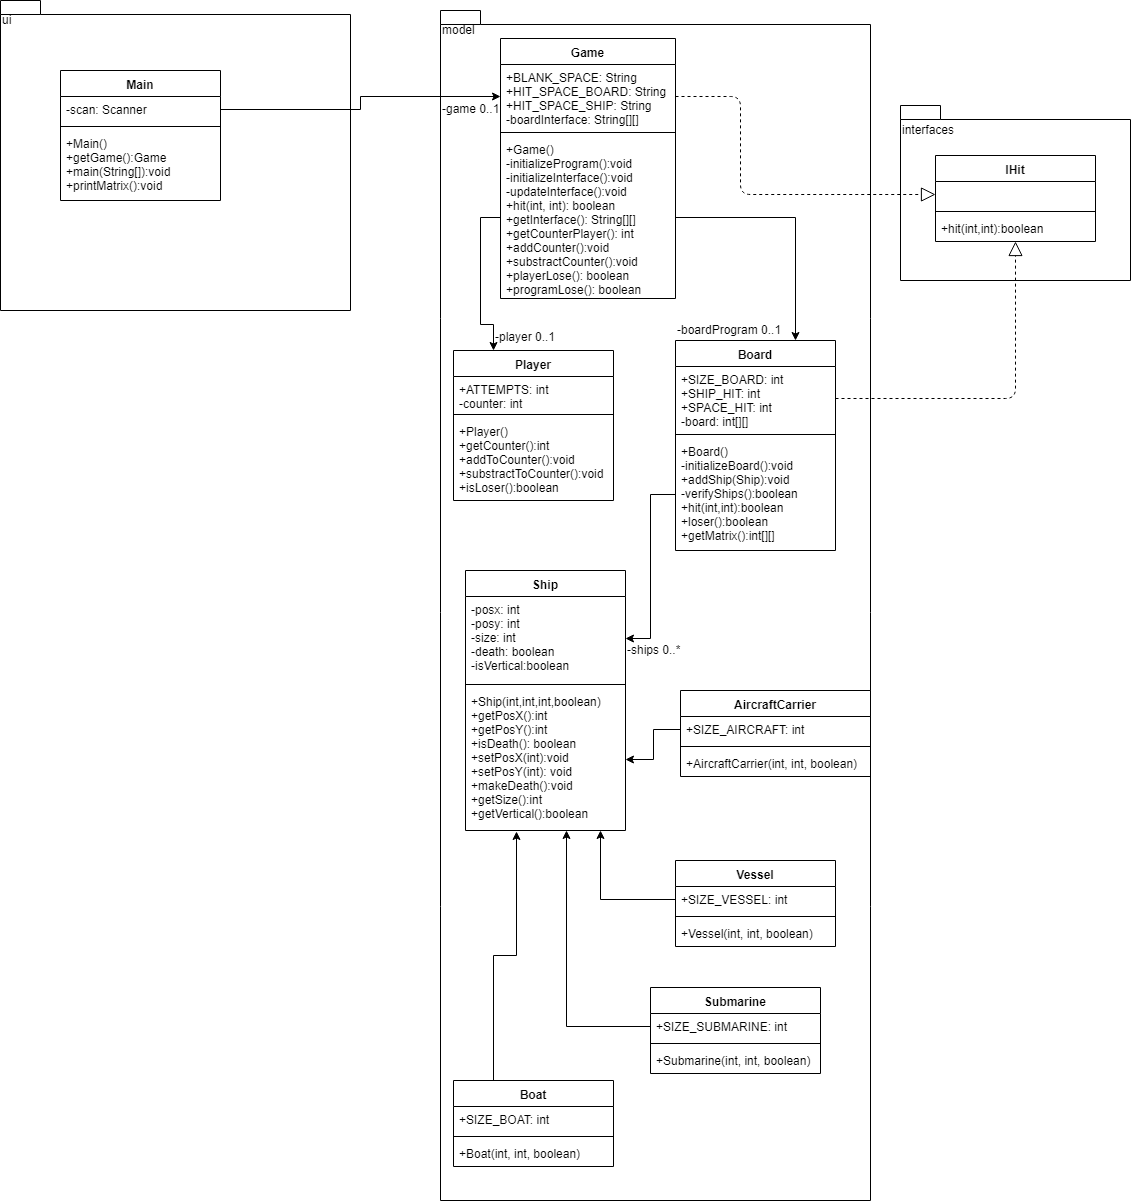

The diagram above was exported from draw.io. Its source (the exported page's mxGraphModel, read from the mxfile embedded in the PNG):
<mxGraphModel dx="1999" dy="585" grid="1" gridSize="10" guides="1" tooltips="1" connect="1" arrows="1" fold="1" page="1" pageScale="1" pageWidth="827" pageHeight="1169" math="0" shadow="0">
  <root>
    <mxCell id="0" />
    <mxCell id="1" parent="0" />
    <mxCell id="SK4igmy3VwFKIbud6Pfa-1" value="" style="shape=folder;fontStyle=1;spacingTop=10;tabWidth=40;tabHeight=14;tabPosition=left;html=1;" vertex="1" parent="1">
      <mxGeometry x="-120" y="60" width="350" height="310" as="geometry" />
    </mxCell>
    <mxCell id="SK4igmy3VwFKIbud6Pfa-2" value="" style="shape=folder;fontStyle=1;spacingTop=10;tabWidth=40;tabHeight=14;tabPosition=left;html=1;" vertex="1" parent="1">
      <mxGeometry x="780" y="165" width="230" height="175" as="geometry" />
    </mxCell>
    <mxCell id="SK4igmy3VwFKIbud6Pfa-3" value="" style="shape=folder;fontStyle=1;spacingTop=10;tabWidth=40;tabHeight=14;tabPosition=left;html=1;" vertex="1" parent="1">
      <mxGeometry x="320" y="70" width="430" height="1190" as="geometry" />
    </mxCell>
    <mxCell id="SK4igmy3VwFKIbud6Pfa-4" value="ui" style="text;html=1;resizable=0;points=[];autosize=1;align=left;verticalAlign=top;spacingTop=-4;" vertex="1" parent="1">
      <mxGeometry x="-120" y="70" width="20" height="20" as="geometry" />
    </mxCell>
    <mxCell id="SK4igmy3VwFKIbud6Pfa-5" value="Main" style="swimlane;fontStyle=1;align=center;verticalAlign=top;childLayout=stackLayout;horizontal=1;startSize=26;horizontalStack=0;resizeParent=1;resizeParentMax=0;resizeLast=0;collapsible=1;marginBottom=0;" vertex="1" parent="1">
      <mxGeometry x="-60" y="130" width="160" height="130" as="geometry" />
    </mxCell>
    <mxCell id="SK4igmy3VwFKIbud6Pfa-6" value="-scan: Scanner" style="text;strokeColor=none;fillColor=none;align=left;verticalAlign=top;spacingLeft=4;spacingRight=4;overflow=hidden;rotatable=0;points=[[0,0.5],[1,0.5]];portConstraint=eastwest;" vertex="1" parent="SK4igmy3VwFKIbud6Pfa-5">
      <mxGeometry y="26" width="160" height="26" as="geometry" />
    </mxCell>
    <mxCell id="SK4igmy3VwFKIbud6Pfa-7" value="" style="line;strokeWidth=1;fillColor=none;align=left;verticalAlign=middle;spacingTop=-1;spacingLeft=3;spacingRight=3;rotatable=0;labelPosition=right;points=[];portConstraint=eastwest;" vertex="1" parent="SK4igmy3VwFKIbud6Pfa-5">
      <mxGeometry y="52" width="160" height="8" as="geometry" />
    </mxCell>
    <mxCell id="SK4igmy3VwFKIbud6Pfa-8" value="+Main()&#10;+getGame():Game&#10;+main(String[]):void&#10;+printMatrix():void&#10;" style="text;strokeColor=none;fillColor=none;align=left;verticalAlign=top;spacingLeft=4;spacingRight=4;overflow=hidden;rotatable=0;points=[[0,0.5],[1,0.5]];portConstraint=eastwest;" vertex="1" parent="SK4igmy3VwFKIbud6Pfa-5">
      <mxGeometry y="60" width="160" height="70" as="geometry" />
    </mxCell>
    <mxCell id="SK4igmy3VwFKIbud6Pfa-9" value="Game" style="swimlane;fontStyle=1;align=center;verticalAlign=top;childLayout=stackLayout;horizontal=1;startSize=26;horizontalStack=0;resizeParent=1;resizeParentMax=0;resizeLast=0;collapsible=1;marginBottom=0;" vertex="1" parent="1">
      <mxGeometry x="380" y="98" width="175" height="260" as="geometry" />
    </mxCell>
    <mxCell id="SK4igmy3VwFKIbud6Pfa-10" value="+BLANK_SPACE: String&#10;+HIT_SPACE_BOARD: String&#10;+HIT_SPACE_SHIP: String&#10;-boardInterface: String[][]&#10;" style="text;strokeColor=none;fillColor=none;align=left;verticalAlign=top;spacingLeft=4;spacingRight=4;overflow=hidden;rotatable=0;points=[[0,0.5],[1,0.5]];portConstraint=eastwest;" vertex="1" parent="SK4igmy3VwFKIbud6Pfa-9">
      <mxGeometry y="26" width="175" height="64" as="geometry" />
    </mxCell>
    <mxCell id="SK4igmy3VwFKIbud6Pfa-11" value="" style="line;strokeWidth=1;fillColor=none;align=left;verticalAlign=middle;spacingTop=-1;spacingLeft=3;spacingRight=3;rotatable=0;labelPosition=right;points=[];portConstraint=eastwest;" vertex="1" parent="SK4igmy3VwFKIbud6Pfa-9">
      <mxGeometry y="90" width="175" height="8" as="geometry" />
    </mxCell>
    <mxCell id="SK4igmy3VwFKIbud6Pfa-12" value="+Game()&#10;-initializeProgram():void&#10;-initializeInterface():void&#10;-updateInterface():void&#10;+hit(int, int): boolean&#10;+getInterface(): String[][]&#10;+getCounterPlayer(): int&#10;+addCounter():void&#10;+substractCounter():void&#10;+playerLose(): boolean&#10;+programLose(): boolean&#10;" style="text;strokeColor=none;fillColor=none;align=left;verticalAlign=top;spacingLeft=4;spacingRight=4;overflow=hidden;rotatable=0;points=[[0,0.5],[1,0.5]];portConstraint=eastwest;" vertex="1" parent="SK4igmy3VwFKIbud6Pfa-9">
      <mxGeometry y="98" width="175" height="162" as="geometry" />
    </mxCell>
    <mxCell id="SK4igmy3VwFKIbud6Pfa-13" value="Player" style="swimlane;fontStyle=1;align=center;verticalAlign=top;childLayout=stackLayout;horizontal=1;startSize=26;horizontalStack=0;resizeParent=1;resizeParentMax=0;resizeLast=0;collapsible=1;marginBottom=0;" vertex="1" parent="1">
      <mxGeometry x="333" y="410" width="160" height="150" as="geometry" />
    </mxCell>
    <mxCell id="SK4igmy3VwFKIbud6Pfa-14" value="+ATTEMPTS: int&#10;-counter: int&#10;" style="text;strokeColor=none;fillColor=none;align=left;verticalAlign=top;spacingLeft=4;spacingRight=4;overflow=hidden;rotatable=0;points=[[0,0.5],[1,0.5]];portConstraint=eastwest;" vertex="1" parent="SK4igmy3VwFKIbud6Pfa-13">
      <mxGeometry y="26" width="160" height="34" as="geometry" />
    </mxCell>
    <mxCell id="SK4igmy3VwFKIbud6Pfa-15" value="" style="line;strokeWidth=1;fillColor=none;align=left;verticalAlign=middle;spacingTop=-1;spacingLeft=3;spacingRight=3;rotatable=0;labelPosition=right;points=[];portConstraint=eastwest;" vertex="1" parent="SK4igmy3VwFKIbud6Pfa-13">
      <mxGeometry y="60" width="160" height="8" as="geometry" />
    </mxCell>
    <mxCell id="SK4igmy3VwFKIbud6Pfa-16" value="+Player()&#10;+getCounter():int&#10;+addToCounter():void&#10;+substractToCounter():void&#10;+isLoser():boolean&#10;" style="text;strokeColor=none;fillColor=none;align=left;verticalAlign=top;spacingLeft=4;spacingRight=4;overflow=hidden;rotatable=0;points=[[0,0.5],[1,0.5]];portConstraint=eastwest;" vertex="1" parent="SK4igmy3VwFKIbud6Pfa-13">
      <mxGeometry y="68" width="160" height="82" as="geometry" />
    </mxCell>
    <mxCell id="SK4igmy3VwFKIbud6Pfa-17" value="Board" style="swimlane;fontStyle=1;align=center;verticalAlign=top;childLayout=stackLayout;horizontal=1;startSize=26;horizontalStack=0;resizeParent=1;resizeParentMax=0;resizeLast=0;collapsible=1;marginBottom=0;" vertex="1" parent="1">
      <mxGeometry x="555" y="400" width="160" height="210" as="geometry" />
    </mxCell>
    <mxCell id="SK4igmy3VwFKIbud6Pfa-18" value="+SIZE_BOARD: int&#10;+SHIP_HIT: int&#10;+SPACE_HIT: int&#10;-board: int[][]&#10;" style="text;strokeColor=none;fillColor=none;align=left;verticalAlign=top;spacingLeft=4;spacingRight=4;overflow=hidden;rotatable=0;points=[[0,0.5],[1,0.5]];portConstraint=eastwest;" vertex="1" parent="SK4igmy3VwFKIbud6Pfa-17">
      <mxGeometry y="26" width="160" height="64" as="geometry" />
    </mxCell>
    <mxCell id="SK4igmy3VwFKIbud6Pfa-19" value="" style="line;strokeWidth=1;fillColor=none;align=left;verticalAlign=middle;spacingTop=-1;spacingLeft=3;spacingRight=3;rotatable=0;labelPosition=right;points=[];portConstraint=eastwest;" vertex="1" parent="SK4igmy3VwFKIbud6Pfa-17">
      <mxGeometry y="90" width="160" height="8" as="geometry" />
    </mxCell>
    <mxCell id="SK4igmy3VwFKIbud6Pfa-20" value="+Board()&#10;-initializeBoard():void&#10;+addShip(Ship):void&#10;-verifyShips():boolean&#10;+hit(int,int):boolean&#10;+loser():boolean&#10;+getMatrix():int[][]&#10;" style="text;strokeColor=none;fillColor=none;align=left;verticalAlign=top;spacingLeft=4;spacingRight=4;overflow=hidden;rotatable=0;points=[[0,0.5],[1,0.5]];portConstraint=eastwest;" vertex="1" parent="SK4igmy3VwFKIbud6Pfa-17">
      <mxGeometry y="98" width="160" height="112" as="geometry" />
    </mxCell>
    <mxCell id="SK4igmy3VwFKIbud6Pfa-21" value="IHit" style="swimlane;fontStyle=1;align=center;verticalAlign=top;childLayout=stackLayout;horizontal=1;startSize=26;horizontalStack=0;resizeParent=1;resizeParentMax=0;resizeLast=0;collapsible=1;marginBottom=0;" vertex="1" parent="1">
      <mxGeometry x="815" y="215" width="160" height="86" as="geometry" />
    </mxCell>
    <mxCell id="SK4igmy3VwFKIbud6Pfa-22" value=" " style="text;strokeColor=none;fillColor=none;align=left;verticalAlign=top;spacingLeft=4;spacingRight=4;overflow=hidden;rotatable=0;points=[[0,0.5],[1,0.5]];portConstraint=eastwest;" vertex="1" parent="SK4igmy3VwFKIbud6Pfa-21">
      <mxGeometry y="26" width="160" height="26" as="geometry" />
    </mxCell>
    <mxCell id="SK4igmy3VwFKIbud6Pfa-23" value="" style="line;strokeWidth=1;fillColor=none;align=left;verticalAlign=middle;spacingTop=-1;spacingLeft=3;spacingRight=3;rotatable=0;labelPosition=right;points=[];portConstraint=eastwest;" vertex="1" parent="SK4igmy3VwFKIbud6Pfa-21">
      <mxGeometry y="52" width="160" height="8" as="geometry" />
    </mxCell>
    <mxCell id="SK4igmy3VwFKIbud6Pfa-24" value="+hit(int,int):boolean" style="text;strokeColor=none;fillColor=none;align=left;verticalAlign=top;spacingLeft=4;spacingRight=4;overflow=hidden;rotatable=0;points=[[0,0.5],[1,0.5]];portConstraint=eastwest;" vertex="1" parent="SK4igmy3VwFKIbud6Pfa-21">
      <mxGeometry y="60" width="160" height="26" as="geometry" />
    </mxCell>
    <mxCell id="SK4igmy3VwFKIbud6Pfa-25" value="interfaces" style="text;html=1;resizable=0;points=[];autosize=1;align=left;verticalAlign=top;spacingTop=-4;" vertex="1" parent="1">
      <mxGeometry x="780" y="180" width="70" height="20" as="geometry" />
    </mxCell>
    <mxCell id="SK4igmy3VwFKIbud6Pfa-26" value="model" style="text;html=1;resizable=0;points=[];autosize=1;align=left;verticalAlign=top;spacingTop=-4;" vertex="1" parent="1">
      <mxGeometry x="320" y="80" width="50" height="20" as="geometry" />
    </mxCell>
    <mxCell id="SK4igmy3VwFKIbud6Pfa-27" value="Ship" style="swimlane;fontStyle=1;align=center;verticalAlign=top;childLayout=stackLayout;horizontal=1;startSize=26;horizontalStack=0;resizeParent=1;resizeParentMax=0;resizeLast=0;collapsible=1;marginBottom=0;" vertex="1" parent="1">
      <mxGeometry x="345" y="630" width="160" height="260" as="geometry" />
    </mxCell>
    <mxCell id="SK4igmy3VwFKIbud6Pfa-28" value="-posx: int&#10;-posy: int&#10;-size: int&#10;-death: boolean&#10;-isVertical:boolean&#10;" style="text;strokeColor=none;fillColor=none;align=left;verticalAlign=top;spacingLeft=4;spacingRight=4;overflow=hidden;rotatable=0;points=[[0,0.5],[1,0.5]];portConstraint=eastwest;" vertex="1" parent="SK4igmy3VwFKIbud6Pfa-27">
      <mxGeometry y="26" width="160" height="84" as="geometry" />
    </mxCell>
    <mxCell id="SK4igmy3VwFKIbud6Pfa-29" value="" style="line;strokeWidth=1;fillColor=none;align=left;verticalAlign=middle;spacingTop=-1;spacingLeft=3;spacingRight=3;rotatable=0;labelPosition=right;points=[];portConstraint=eastwest;" vertex="1" parent="SK4igmy3VwFKIbud6Pfa-27">
      <mxGeometry y="110" width="160" height="8" as="geometry" />
    </mxCell>
    <mxCell id="SK4igmy3VwFKIbud6Pfa-30" value="+Ship(int,int,int,boolean)&#10;+getPosX():int&#10;+getPosY():int&#10;+isDeath(): boolean&#10;+setPosX(int):void&#10;+setPosY(int): void&#10;+makeDeath():void&#10;+getSize():int&#10;+getVertical():boolean&#10;" style="text;strokeColor=none;fillColor=none;align=left;verticalAlign=top;spacingLeft=4;spacingRight=4;overflow=hidden;rotatable=0;points=[[0,0.5],[1,0.5]];portConstraint=eastwest;" vertex="1" parent="SK4igmy3VwFKIbud6Pfa-27">
      <mxGeometry y="118" width="160" height="142" as="geometry" />
    </mxCell>
    <mxCell id="SK4igmy3VwFKIbud6Pfa-63" style="edgeStyle=orthogonalEdgeStyle;rounded=0;orthogonalLoop=1;jettySize=auto;html=1;exitX=0.25;exitY=0;exitDx=0;exitDy=0;entryX=0.319;entryY=1.007;entryDx=0;entryDy=0;entryPerimeter=0;" edge="1" parent="1" source="SK4igmy3VwFKIbud6Pfa-31" target="SK4igmy3VwFKIbud6Pfa-30">
      <mxGeometry relative="1" as="geometry" />
    </mxCell>
    <mxCell id="SK4igmy3VwFKIbud6Pfa-31" value="Boat" style="swimlane;fontStyle=1;align=center;verticalAlign=top;childLayout=stackLayout;horizontal=1;startSize=26;horizontalStack=0;resizeParent=1;resizeParentMax=0;resizeLast=0;collapsible=1;marginBottom=0;" vertex="1" parent="1">
      <mxGeometry x="333" y="1140" width="160" height="86" as="geometry" />
    </mxCell>
    <mxCell id="SK4igmy3VwFKIbud6Pfa-32" value="+SIZE_BOAT: int" style="text;strokeColor=none;fillColor=none;align=left;verticalAlign=top;spacingLeft=4;spacingRight=4;overflow=hidden;rotatable=0;points=[[0,0.5],[1,0.5]];portConstraint=eastwest;" vertex="1" parent="SK4igmy3VwFKIbud6Pfa-31">
      <mxGeometry y="26" width="160" height="26" as="geometry" />
    </mxCell>
    <mxCell id="SK4igmy3VwFKIbud6Pfa-33" value="" style="line;strokeWidth=1;fillColor=none;align=left;verticalAlign=middle;spacingTop=-1;spacingLeft=3;spacingRight=3;rotatable=0;labelPosition=right;points=[];portConstraint=eastwest;" vertex="1" parent="SK4igmy3VwFKIbud6Pfa-31">
      <mxGeometry y="52" width="160" height="8" as="geometry" />
    </mxCell>
    <mxCell id="SK4igmy3VwFKIbud6Pfa-34" value="+Boat(int, int, boolean)" style="text;strokeColor=none;fillColor=none;align=left;verticalAlign=top;spacingLeft=4;spacingRight=4;overflow=hidden;rotatable=0;points=[[0,0.5],[1,0.5]];portConstraint=eastwest;" vertex="1" parent="SK4igmy3VwFKIbud6Pfa-31">
      <mxGeometry y="60" width="160" height="26" as="geometry" />
    </mxCell>
    <mxCell id="SK4igmy3VwFKIbud6Pfa-35" value="Submarine" style="swimlane;fontStyle=1;align=center;verticalAlign=top;childLayout=stackLayout;horizontal=1;startSize=26;horizontalStack=0;resizeParent=1;resizeParentMax=0;resizeLast=0;collapsible=1;marginBottom=0;" vertex="1" parent="1">
      <mxGeometry x="530" y="1047" width="170" height="86" as="geometry" />
    </mxCell>
    <mxCell id="SK4igmy3VwFKIbud6Pfa-36" value="+SIZE_SUBMARINE: int" style="text;strokeColor=none;fillColor=none;align=left;verticalAlign=top;spacingLeft=4;spacingRight=4;overflow=hidden;rotatable=0;points=[[0,0.5],[1,0.5]];portConstraint=eastwest;" vertex="1" parent="SK4igmy3VwFKIbud6Pfa-35">
      <mxGeometry y="26" width="170" height="26" as="geometry" />
    </mxCell>
    <mxCell id="SK4igmy3VwFKIbud6Pfa-37" value="" style="line;strokeWidth=1;fillColor=none;align=left;verticalAlign=middle;spacingTop=-1;spacingLeft=3;spacingRight=3;rotatable=0;labelPosition=right;points=[];portConstraint=eastwest;" vertex="1" parent="SK4igmy3VwFKIbud6Pfa-35">
      <mxGeometry y="52" width="170" height="8" as="geometry" />
    </mxCell>
    <mxCell id="SK4igmy3VwFKIbud6Pfa-38" value="+Submarine(int, int, boolean)" style="text;strokeColor=none;fillColor=none;align=left;verticalAlign=top;spacingLeft=4;spacingRight=4;overflow=hidden;rotatable=0;points=[[0,0.5],[1,0.5]];portConstraint=eastwest;" vertex="1" parent="SK4igmy3VwFKIbud6Pfa-35">
      <mxGeometry y="60" width="170" height="26" as="geometry" />
    </mxCell>
    <mxCell id="SK4igmy3VwFKIbud6Pfa-39" value="Vessel" style="swimlane;fontStyle=1;align=center;verticalAlign=top;childLayout=stackLayout;horizontal=1;startSize=26;horizontalStack=0;resizeParent=1;resizeParentMax=0;resizeLast=0;collapsible=1;marginBottom=0;" vertex="1" parent="1">
      <mxGeometry x="555" y="920" width="160" height="86" as="geometry" />
    </mxCell>
    <mxCell id="SK4igmy3VwFKIbud6Pfa-40" value="+SIZE_VESSEL: int" style="text;strokeColor=none;fillColor=none;align=left;verticalAlign=top;spacingLeft=4;spacingRight=4;overflow=hidden;rotatable=0;points=[[0,0.5],[1,0.5]];portConstraint=eastwest;" vertex="1" parent="SK4igmy3VwFKIbud6Pfa-39">
      <mxGeometry y="26" width="160" height="26" as="geometry" />
    </mxCell>
    <mxCell id="SK4igmy3VwFKIbud6Pfa-41" value="" style="line;strokeWidth=1;fillColor=none;align=left;verticalAlign=middle;spacingTop=-1;spacingLeft=3;spacingRight=3;rotatable=0;labelPosition=right;points=[];portConstraint=eastwest;" vertex="1" parent="SK4igmy3VwFKIbud6Pfa-39">
      <mxGeometry y="52" width="160" height="8" as="geometry" />
    </mxCell>
    <mxCell id="SK4igmy3VwFKIbud6Pfa-42" value="+Vessel(int, int, boolean)" style="text;strokeColor=none;fillColor=none;align=left;verticalAlign=top;spacingLeft=4;spacingRight=4;overflow=hidden;rotatable=0;points=[[0,0.5],[1,0.5]];portConstraint=eastwest;" vertex="1" parent="SK4igmy3VwFKIbud6Pfa-39">
      <mxGeometry y="60" width="160" height="26" as="geometry" />
    </mxCell>
    <mxCell id="SK4igmy3VwFKIbud6Pfa-43" value="AircraftCarrier" style="swimlane;fontStyle=1;align=center;verticalAlign=top;childLayout=stackLayout;horizontal=1;startSize=26;horizontalStack=0;resizeParent=1;resizeParentMax=0;resizeLast=0;collapsible=1;marginBottom=0;" vertex="1" parent="1">
      <mxGeometry x="560" y="750" width="190" height="86" as="geometry" />
    </mxCell>
    <mxCell id="SK4igmy3VwFKIbud6Pfa-44" value="+SIZE_AIRCRAFT: int" style="text;strokeColor=none;fillColor=none;align=left;verticalAlign=top;spacingLeft=4;spacingRight=4;overflow=hidden;rotatable=0;points=[[0,0.5],[1,0.5]];portConstraint=eastwest;" vertex="1" parent="SK4igmy3VwFKIbud6Pfa-43">
      <mxGeometry y="26" width="190" height="26" as="geometry" />
    </mxCell>
    <mxCell id="SK4igmy3VwFKIbud6Pfa-45" value="" style="line;strokeWidth=1;fillColor=none;align=left;verticalAlign=middle;spacingTop=-1;spacingLeft=3;spacingRight=3;rotatable=0;labelPosition=right;points=[];portConstraint=eastwest;" vertex="1" parent="SK4igmy3VwFKIbud6Pfa-43">
      <mxGeometry y="52" width="190" height="8" as="geometry" />
    </mxCell>
    <mxCell id="SK4igmy3VwFKIbud6Pfa-46" value="+AircraftCarrier(int, int, boolean)" style="text;strokeColor=none;fillColor=none;align=left;verticalAlign=top;spacingLeft=4;spacingRight=4;overflow=hidden;rotatable=0;points=[[0,0.5],[1,0.5]];portConstraint=eastwest;" vertex="1" parent="SK4igmy3VwFKIbud6Pfa-43">
      <mxGeometry y="60" width="190" height="26" as="geometry" />
    </mxCell>
    <mxCell id="SK4igmy3VwFKIbud6Pfa-47" style="edgeStyle=orthogonalEdgeStyle;rounded=0;orthogonalLoop=1;jettySize=auto;html=1;exitX=1;exitY=0.5;exitDx=0;exitDy=0;" edge="1" parent="1" source="SK4igmy3VwFKIbud6Pfa-6" target="SK4igmy3VwFKIbud6Pfa-10">
      <mxGeometry relative="1" as="geometry" />
    </mxCell>
    <mxCell id="SK4igmy3VwFKIbud6Pfa-48" value="-game 0..1" style="text;html=1;resizable=0;points=[];autosize=1;align=left;verticalAlign=top;spacingTop=-4;" vertex="1" parent="1">
      <mxGeometry x="320" y="159" width="70" height="20" as="geometry" />
    </mxCell>
    <mxCell id="SK4igmy3VwFKIbud6Pfa-49" style="edgeStyle=orthogonalEdgeStyle;rounded=0;orthogonalLoop=1;jettySize=auto;html=1;exitX=0;exitY=0.5;exitDx=0;exitDy=0;entryX=0.25;entryY=0;entryDx=0;entryDy=0;" edge="1" parent="1" source="SK4igmy3VwFKIbud6Pfa-12" target="SK4igmy3VwFKIbud6Pfa-13">
      <mxGeometry relative="1" as="geometry" />
    </mxCell>
    <mxCell id="SK4igmy3VwFKIbud6Pfa-50" style="edgeStyle=orthogonalEdgeStyle;rounded=0;orthogonalLoop=1;jettySize=auto;html=1;exitX=1;exitY=0.5;exitDx=0;exitDy=0;entryX=0.75;entryY=0;entryDx=0;entryDy=0;" edge="1" parent="1" source="SK4igmy3VwFKIbud6Pfa-12" target="SK4igmy3VwFKIbud6Pfa-17">
      <mxGeometry relative="1" as="geometry" />
    </mxCell>
    <mxCell id="SK4igmy3VwFKIbud6Pfa-51" value="-player 0..1" style="text;html=1;resizable=0;points=[];autosize=1;align=left;verticalAlign=top;spacingTop=-4;" vertex="1" parent="1">
      <mxGeometry x="373" y="387" width="80" height="20" as="geometry" />
    </mxCell>
    <mxCell id="SK4igmy3VwFKIbud6Pfa-52" value="-boardProgram 0..1" style="text;html=1;resizable=0;points=[];autosize=1;align=left;verticalAlign=top;spacingTop=-4;" vertex="1" parent="1">
      <mxGeometry x="555" y="380" width="120" height="20" as="geometry" />
    </mxCell>
    <mxCell id="SK4igmy3VwFKIbud6Pfa-56" value="" style="endArrow=block;dashed=1;endFill=0;endSize=12;html=1;exitX=1;exitY=0.5;exitDx=0;exitDy=0;entryX=0;entryY=0.5;entryDx=0;entryDy=0;" edge="1" parent="1" source="SK4igmy3VwFKIbud6Pfa-10" target="SK4igmy3VwFKIbud6Pfa-22">
      <mxGeometry width="160" relative="1" as="geometry">
        <mxPoint x="570" y="170" as="sourcePoint" />
        <mxPoint x="730" y="170" as="targetPoint" />
        <Array as="points">
          <mxPoint x="620" y="156" />
          <mxPoint x="620" y="254" />
        </Array>
      </mxGeometry>
    </mxCell>
    <mxCell id="SK4igmy3VwFKIbud6Pfa-57" value="" style="endArrow=block;dashed=1;endFill=0;endSize=12;html=1;exitX=1;exitY=0.5;exitDx=0;exitDy=0;" edge="1" parent="1" source="SK4igmy3VwFKIbud6Pfa-18" target="SK4igmy3VwFKIbud6Pfa-24">
      <mxGeometry width="160" relative="1" as="geometry">
        <mxPoint x="780" y="470" as="sourcePoint" />
        <mxPoint x="940" y="470" as="targetPoint" />
        <Array as="points">
          <mxPoint x="895" y="458" />
        </Array>
      </mxGeometry>
    </mxCell>
    <mxCell id="SK4igmy3VwFKIbud6Pfa-58" style="edgeStyle=orthogonalEdgeStyle;rounded=0;orthogonalLoop=1;jettySize=auto;html=1;exitX=0;exitY=0.5;exitDx=0;exitDy=0;" edge="1" parent="1" source="SK4igmy3VwFKIbud6Pfa-20" target="SK4igmy3VwFKIbud6Pfa-28">
      <mxGeometry relative="1" as="geometry" />
    </mxCell>
    <mxCell id="SK4igmy3VwFKIbud6Pfa-59" value="-ships 0..*" style="text;html=1;resizable=0;points=[];autosize=1;align=left;verticalAlign=top;spacingTop=-4;" vertex="1" parent="1">
      <mxGeometry x="505" y="700" width="70" height="20" as="geometry" />
    </mxCell>
    <mxCell id="SK4igmy3VwFKIbud6Pfa-60" style="edgeStyle=orthogonalEdgeStyle;rounded=0;orthogonalLoop=1;jettySize=auto;html=1;exitX=0;exitY=0.5;exitDx=0;exitDy=0;" edge="1" parent="1" source="SK4igmy3VwFKIbud6Pfa-44" target="SK4igmy3VwFKIbud6Pfa-30">
      <mxGeometry relative="1" as="geometry" />
    </mxCell>
    <mxCell id="SK4igmy3VwFKIbud6Pfa-61" style="edgeStyle=orthogonalEdgeStyle;rounded=0;orthogonalLoop=1;jettySize=auto;html=1;exitX=0;exitY=0.5;exitDx=0;exitDy=0;entryX=0.844;entryY=1;entryDx=0;entryDy=0;entryPerimeter=0;" edge="1" parent="1" source="SK4igmy3VwFKIbud6Pfa-40" target="SK4igmy3VwFKIbud6Pfa-30">
      <mxGeometry relative="1" as="geometry" />
    </mxCell>
    <mxCell id="SK4igmy3VwFKIbud6Pfa-62" style="edgeStyle=orthogonalEdgeStyle;rounded=0;orthogonalLoop=1;jettySize=auto;html=1;exitX=0;exitY=0.5;exitDx=0;exitDy=0;entryX=0.631;entryY=1;entryDx=0;entryDy=0;entryPerimeter=0;" edge="1" parent="1" source="SK4igmy3VwFKIbud6Pfa-36" target="SK4igmy3VwFKIbud6Pfa-30">
      <mxGeometry relative="1" as="geometry" />
    </mxCell>
  </root>
</mxGraphModel>